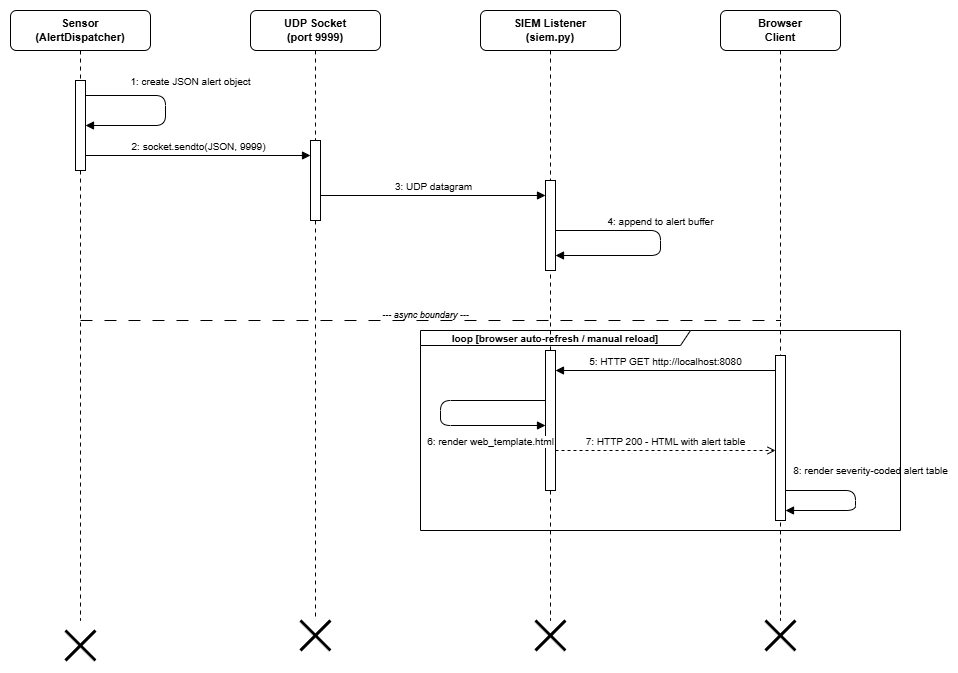

The diagram above was exported from draw.io. Its source (the exported page's mxGraphModel, read from the mxfile embedded in the PNG):
<mxGraphModel dx="1201" dy="817" grid="1" gridSize="10" guides="1" tooltips="1" connect="1" arrows="1" fold="1" page="1" pageScale="1" pageWidth="1050" pageHeight="700" math="0" shadow="0">
  <root>
    <mxCell id="0" />
    <mxCell id="1" parent="0" />
    <mxCell id="2" parent="1" style="rounded=1;whiteSpace=wrap;html=1;fillColor=#FFFFFF;strokeColor=#000000;fontColor=#000000;fontSize=11;fontStyle=1;" value="Sensor&lt;br&gt;(AlertDispatcher)" vertex="1">
      <mxGeometry height="40" width="140" x="40" y="30" as="geometry" />
    </mxCell>
    <mxCell id="3" parent="1" style="rounded=1;whiteSpace=wrap;html=1;fillColor=#FFFFFF;strokeColor=#000000;fontColor=#000000;fontSize=11;fontStyle=1;" value="UDP Socket&lt;br&gt;(port 9999)" vertex="1">
      <mxGeometry height="40" width="130" x="280" y="30" as="geometry" />
    </mxCell>
    <mxCell id="4" parent="1" style="rounded=1;whiteSpace=wrap;html=1;fillColor=#FFFFFF;strokeColor=#000000;fontColor=#000000;fontSize=11;fontStyle=1;" value="SIEM Listener&lt;br&gt;(siem.py)" vertex="1">
      <mxGeometry height="40" width="140" x="510" y="30" as="geometry" />
    </mxCell>
    <mxCell id="5" parent="1" style="rounded=1;whiteSpace=wrap;html=1;fillColor=#FFFFFF;strokeColor=#000000;fontColor=#000000;fontSize=11;fontStyle=1;" value="Browser&lt;br&gt;Client" vertex="1">
      <mxGeometry height="40" width="120" x="750" y="30" as="geometry" />
    </mxCell>
    <mxCell id="10" edge="1" parent="1" style="endArrow=none;dashed=1;html=1;dashPattern=4 4;strokeColor=#000000;" value="">
      <mxGeometry relative="1" as="geometry">
        <mxPoint x="110" y="70" as="sourcePoint" />
        <mxPoint x="110" y="640" as="targetPoint" />
      </mxGeometry>
    </mxCell>
    <mxCell id="11" edge="1" parent="1" source="tSXcz6KQwvyqmouB7Egh-50" style="endArrow=none;dashed=1;html=1;dashPattern=4 4;strokeColor=#000000;" value="">
      <mxGeometry relative="1" as="geometry">
        <mxPoint x="345" y="70" as="sourcePoint" />
        <mxPoint x="345" y="640" as="targetPoint" />
      </mxGeometry>
    </mxCell>
    <mxCell id="12" edge="1" parent="1" style="endArrow=none;dashed=1;html=1;dashPattern=4 4;strokeColor=#000000;" value="">
      <mxGeometry relative="1" as="geometry">
        <mxPoint x="580" y="70" as="sourcePoint" />
        <mxPoint x="580" y="640" as="targetPoint" />
      </mxGeometry>
    </mxCell>
    <mxCell id="13" edge="1" parent="1" style="endArrow=none;dashed=1;html=1;dashPattern=4 4;strokeColor=#000000;" value="">
      <mxGeometry relative="1" as="geometry">
        <mxPoint x="810" y="70" as="sourcePoint" />
        <mxPoint x="810" y="640" as="targetPoint" />
      </mxGeometry>
    </mxCell>
    <mxCell id="20" parent="1" style="html=1;points=[];perimeter=orthogonalPerimeter;fillColor=#FFFFFF;strokeColor=#000000;" value="" vertex="1">
      <mxGeometry height="90" width="10" x="105" y="100" as="geometry" />
    </mxCell>
    <mxCell id="21" parent="1" style="html=1;points=[];perimeter=orthogonalPerimeter;fillColor=#FFFFFF;strokeColor=#000000;" value="" vertex="1">
      <mxGeometry height="90" width="10" x="575" y="200" as="geometry" />
    </mxCell>
    <mxCell id="22" parent="1" style="html=1;points=[];perimeter=orthogonalPerimeter;fillColor=#FFFFFF;strokeColor=#000000;" value="" vertex="1">
      <mxGeometry height="140" width="10" x="575" y="370" as="geometry" />
    </mxCell>
    <mxCell id="23" parent="1" style="html=1;points=[];perimeter=orthogonalPerimeter;fillColor=#FFFFFF;strokeColor=#000000;" value="" vertex="1">
      <mxGeometry height="165" width="10" x="805" y="375" as="geometry" />
    </mxCell>
    <mxCell id="30" edge="1" parent="1" style="html=1;verticalAlign=bottom;endArrow=block;endFill=1;strokeColor=#000000;fontColor=#000000;fontSize=10;" value="1: create JSON alert object">
      <mxGeometry relative="1" x="-0.1579" y="25" as="geometry">
        <mxPoint y="-5" as="offset" />
        <Array as="points">
          <mxPoint x="195" y="115" />
          <mxPoint x="195" y="145" />
        </Array>
        <mxPoint x="115" y="115" as="sourcePoint" />
        <mxPoint x="115" y="145" as="targetPoint" />
      </mxGeometry>
    </mxCell>
    <mxCell id="31" edge="1" parent="1" style="html=1;verticalAlign=bottom;endArrow=block;endFill=1;strokeColor=#000000;fontColor=#000000;fontSize=10;" value="2: socket.sendto(JSON, 9999)">
      <mxGeometry relative="1" as="geometry">
        <mxPoint x="115" y="175" as="sourcePoint" />
        <mxPoint x="340" y="175" as="targetPoint" />
      </mxGeometry>
    </mxCell>
    <mxCell id="32" edge="1" parent="1" style="html=1;verticalAlign=bottom;endArrow=block;endFill=1;strokeColor=#000000;fontColor=#000000;fontSize=10;" value="3: UDP datagram">
      <mxGeometry relative="1" as="geometry">
        <mxPoint x="350" y="215" as="sourcePoint" />
        <mxPoint x="575" y="215" as="targetPoint" />
      </mxGeometry>
    </mxCell>
    <mxCell id="33" edge="1" parent="1" style="html=1;verticalAlign=bottom;endArrow=block;endFill=1;strokeColor=#000000;fontColor=#000000;fontSize=10;" value="4: append to alert buffer">
      <mxGeometry relative="1" x="-0.1064" as="geometry">
        <mxPoint as="offset" />
        <Array as="points">
          <mxPoint x="690" y="250" />
          <mxPoint x="690" y="275" />
        </Array>
        <mxPoint x="585" y="250" as="sourcePoint" />
        <mxPoint x="585" y="275" as="targetPoint" />
      </mxGeometry>
    </mxCell>
    <mxCell id="40" edge="1" parent="1" style="endArrow=none;html=1;strokeColor=#000000;dashed=1;dashPattern=12 12;" value="">
      <mxGeometry relative="1" as="geometry">
        <mxPoint x="110" y="340" as="sourcePoint" />
        <mxPoint x="810" y="340" as="targetPoint" />
      </mxGeometry>
    </mxCell>
    <mxCell id="41" parent="1" style="text;html=1;align=center;verticalAlign=middle;resizable=0;points=[];autosize=1;strokeColor=none;fillColor=none;fontSize=9;fontColor=#000000;fontStyle=2;" value="--- async boundary ---" vertex="1">
      <mxGeometry height="20" width="130" x="390" y="325" as="geometry" />
    </mxCell>
    <mxCell id="34" edge="1" parent="1" style="html=1;verticalAlign=bottom;endArrow=block;endFill=1;strokeColor=#000000;fontColor=#000000;fontSize=10;" value="5: HTTP GET http://localhost:8080">
      <mxGeometry relative="1" as="geometry">
        <mxPoint x="805" y="390" as="sourcePoint" />
        <mxPoint x="585" y="390" as="targetPoint" />
      </mxGeometry>
    </mxCell>
    <mxCell id="35" edge="1" parent="1" style="html=1;verticalAlign=bottom;endArrow=block;endFill=1;strokeColor=#000000;fontColor=#000000;fontSize=10;" value="6: render web_template.html">
      <mxGeometry relative="1" x="0.5319" y="-25" as="geometry">
        <mxPoint as="offset" />
        <Array as="points">
          <mxPoint x="470" y="420" />
          <mxPoint x="470" y="445" />
        </Array>
        <mxPoint x="575" y="420" as="sourcePoint" />
        <mxPoint x="575" y="445" as="targetPoint" />
      </mxGeometry>
    </mxCell>
    <mxCell id="36" edge="1" parent="1" style="html=1;verticalAlign=bottom;endArrow=open;endFill=0;dashed=1;strokeColor=#000000;fontColor=#000000;fontSize=10;" value="7: HTTP 200 - HTML with alert table">
      <mxGeometry relative="1" as="geometry">
        <mxPoint x="585" y="470" as="sourcePoint" />
        <mxPoint x="805" y="470" as="targetPoint" />
      </mxGeometry>
    </mxCell>
    <mxCell id="37" edge="1" parent="1" style="html=1;verticalAlign=bottom;endArrow=block;endFill=1;strokeColor=#000000;fontColor=#000000;fontSize=10;" value="8: render severity-coded alert table">
      <mxGeometry relative="1" x="-0.125" y="18" as="geometry">
        <mxPoint x="-3" y="-11" as="offset" />
        <Array as="points">
          <mxPoint x="885" y="510" />
          <mxPoint x="885" y="530" />
        </Array>
        <mxPoint x="815" y="510" as="sourcePoint" />
        <mxPoint x="815" y="530" as="targetPoint" />
      </mxGeometry>
    </mxCell>
    <mxCell id="50" parent="1" style="shape=umlFrame;whiteSpace=wrap;html=1;pointerEvents=0;fillColor=none;strokeColor=#000000;fontColor=#000000;fontSize=10;fontStyle=1;width=270;height=15;" value="loop [browser auto-refresh / manual reload]" vertex="1">
      <mxGeometry height="200" width="480" x="450" y="350" as="geometry" />
    </mxCell>
    <mxCell id="tSXcz6KQwvyqmouB7Egh-51" edge="1" parent="1" style="endArrow=none;dashed=1;html=1;dashPattern=4 4;strokeColor=#000000;" target="tSXcz6KQwvyqmouB7Egh-50" value="">
      <mxGeometry relative="1" as="geometry">
        <mxPoint x="345" y="70" as="sourcePoint" />
        <mxPoint x="345" y="640" as="targetPoint" />
      </mxGeometry>
    </mxCell>
    <mxCell id="tSXcz6KQwvyqmouB7Egh-50" parent="1" style="html=1;points=[[0,0,0,0,5],[0,1,0,0,-5],[1,0,0,0,5],[1,1,0,0,-5]];perimeter=orthogonalPerimeter;outlineConnect=0;targetShapes=umlLifeline;portConstraint=eastwest;newEdgeStyle={&quot;curved&quot;:0,&quot;rounded&quot;:0};" value="" vertex="1">
      <mxGeometry height="80" width="10" x="340" y="160" as="geometry" />
    </mxCell>
    <mxCell id="HmBkOWECliOd4DcqfaLD-51" parent="1" style="shape=umlDestroy;whiteSpace=wrap;html=1;strokeWidth=3;targetShapes=umlLifeline;" value="" vertex="1">
      <mxGeometry height="30" width="30" x="330" y="640" as="geometry" />
    </mxCell>
    <mxCell id="HmBkOWECliOd4DcqfaLD-52" parent="1" style="shape=umlDestroy;whiteSpace=wrap;html=1;strokeWidth=3;targetShapes=umlLifeline;" value="" vertex="1">
      <mxGeometry height="30" width="30" x="565" y="640" as="geometry" />
    </mxCell>
    <mxCell id="HmBkOWECliOd4DcqfaLD-53" parent="1" style="shape=umlDestroy;whiteSpace=wrap;html=1;strokeWidth=3;targetShapes=umlLifeline;" value="" vertex="1">
      <mxGeometry height="30" width="30" x="795" y="640" as="geometry" />
    </mxCell>
    <mxCell id="FTiGUGAZ1_DZPExbAn-Z-50" parent="1" style="shape=umlDestroy;whiteSpace=wrap;html=1;strokeWidth=3;targetShapes=umlLifeline;" value="" vertex="1">
      <mxGeometry height="30" width="30" x="95" y="650" as="geometry" />
    </mxCell>
  </root>
</mxGraphModel>